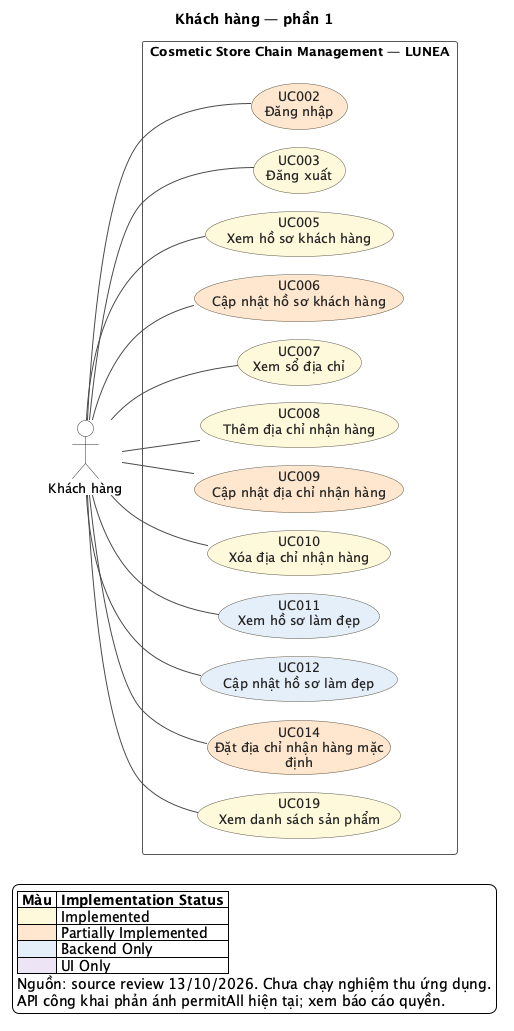

The diagram above was rendered by PlantUML. Its source (embedded in the PNG):
@startuml
!pragma layout smetana
left to right direction
skinparam backgroundColor #FFFFFF
skinparam shadowing false
skinparam defaultFontName SansSerif
skinparam defaultFontSize 13
skinparam ArrowColor #4A4A4A
skinparam ArrowThickness 1
skinparam actorStyle stickman
skinparam actorBackgroundColor #FFFFFF
skinparam actorBorderColor #333333
skinparam usecaseBorderColor #5C5544
skinparam usecaseFontColor #252525
skinparam rectangleBorderColor #565656
skinparam rectangleBackgroundColor #FFFFFF
skinparam nodesep 32
skinparam ranksep 70
title Khách hàng — phần 1
actor "Khách hàng" as A_CUSTOMER
rectangle "Cosmetic Store Chain Management — LUNEA" as SYSTEM {
  usecase "UC002\nĐăng nhập" as UC002 #FFE7CE
  usecase "UC003\nĐăng xuất" as UC003 #FFF8DB
  usecase "UC005\nXem hồ sơ khách hàng" as UC005 #FFF8DB
  usecase "UC006\nCập nhật hồ sơ khách hàng" as UC006 #FFE7CE
  usecase "UC007\nXem sổ địa chỉ" as UC007 #FFF8DB
  usecase "UC008\nThêm địa chỉ nhận hàng" as UC008 #FFF8DB
  usecase "UC009\nCập nhật địa chỉ nhận hàng" as UC009 #FFE7CE
  usecase "UC010\nXóa địa chỉ nhận hàng" as UC010 #FFF8DB
  usecase "UC011\nXem hồ sơ làm đẹp" as UC011 #E5EEF9
  usecase "UC012\nCập nhật hồ sơ làm đẹp" as UC012 #E5EEF9
  usecase "UC014\nĐặt địa chỉ nhận hàng mặc\nđịnh" as UC014 #FFE7CE
  usecase "UC019\nXem danh sách sản phẩm" as UC019 #FFF8DB
}
A_CUSTOMER -- UC002
A_CUSTOMER -- UC003
A_CUSTOMER -- UC005
A_CUSTOMER -- UC006
A_CUSTOMER -- UC007
A_CUSTOMER -- UC008
A_CUSTOMER -- UC009
A_CUSTOMER -- UC010
A_CUSTOMER -- UC011
A_CUSTOMER -- UC012
A_CUSTOMER -- UC014
A_CUSTOMER -- UC019
legend bottom left
|= Màu |= Implementation Status |
|<#FFF8DB> | Implemented |
|<#FFE7CE> | Partially Implemented |
|<#E5EEF9> | Backend Only |
|<#EDE5F4> | UI Only |
Nguồn: source review 13/10/2026. Chưa chạy nghiệm thu ứng dụng.
API công khai phản ánh permitAll hiện tại; xem báo cáo quyền.
endlegend
@enduml